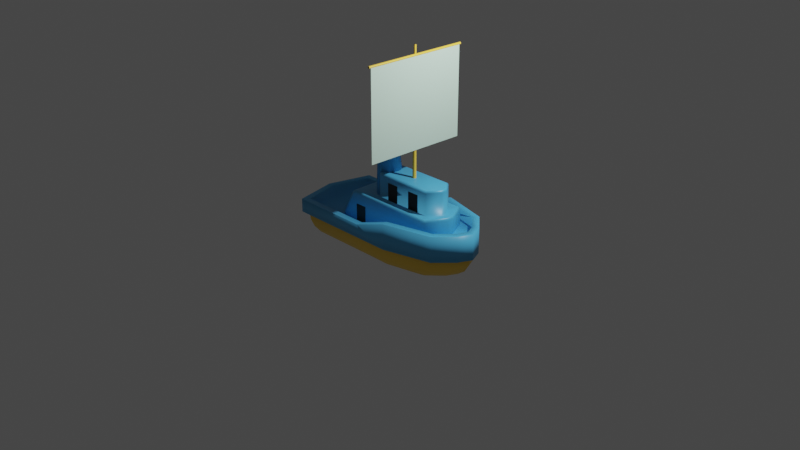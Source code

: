 # Source: boat.blend  (saved by Blender 2.83.19; exported with 4.5.12 LTS)
import bpy
from mathutils import Matrix  # noqa: F401  (used for matrix-valued properties, if any)

bpy.ops.wm.read_factory_settings(use_empty=True)
scene = bpy.context.scene
scene.name = 'Scene'

# ---- collections
col_collection = bpy.data.collections.new('Collection'); scene.collection.children.link(col_collection)

# ---- materials (node trees are filled in below, after node groups)
mat_mat1 = bpy.data.materials.new('Mat1')
mat_mat1.alpha_threshold = 0.0
mat_mat1.use_transparent_shadow = False
mat_mat1.line_color = (0.0, 0.0, 0.0, 1.0)
mat_mat2 = bpy.data.materials.new('Mat2')
mat_mat2.use_transparent_shadow = False
mat_material = bpy.data.materials.new('Material')
mat_material.use_transparent_shadow = False
mat_voile = bpy.data.materials.new('Voile')
mat_voile.use_transparent_shadow = False

# ---- material node trees
mat_mat1.use_nodes = True; mat_mat1.node_tree.nodes.clear()
_N = mat_mat1.node_tree.nodes; _L = mat_mat1.node_tree.links
n0 = _N.new('ShaderNodeOutputMaterial'); n0.name = 'Material Output'; n0.location = (300, 300)
n1 = _N.new('ShaderNodeBsdfPrincipled'); n1.name = 'Principled BSDF'; n1.location = (10, 300)
n1.distribution = 'GGX'
n1.subsurface_method = 'BURLEY'
n1.inputs[0].default_value = (0.08625, 0.4563, 0.8, 1.0)
n1.inputs[2].default_value = 0.4
n1.inputs[3].default_value = 1.45
n1.inputs[27].default_value = (0.0, 0.0, 0.0, 1.0)
n1.inputs[28].default_value = 1.0
_L.new(n1.outputs[0], n0.inputs[0])
n0.is_active_output = True
mat_mat2.use_nodes = True; mat_mat2.node_tree.nodes.clear()
_N = mat_mat2.node_tree.nodes; _L = mat_mat2.node_tree.links
n0 = _N.new('ShaderNodeBsdfPrincipled'); n0.name = 'Principled BSDF'; n0.location = (10, 300)
n0.distribution = 'GGX'
n0.subsurface_method = 'BURLEY'
n0.inputs[0].default_value = (1.0, 0.6683, 0.07916, 1.0)
n0.inputs[3].default_value = 1.45
n0.inputs[27].default_value = (0.0, 0.0, 0.0, 1.0)
n0.inputs[28].default_value = 1.0
n1 = _N.new('ShaderNodeOutputMaterial'); n1.name = 'Material Output'; n1.location = (300, 300)
_L.new(n0.outputs[0], n1.inputs[0])
n1.is_active_output = True
mat_material.use_nodes = True; mat_material.node_tree.nodes.clear()
_N = mat_material.node_tree.nodes; _L = mat_material.node_tree.links
n0 = _N.new('ShaderNodeBsdfPrincipled'); n0.name = 'Principled BSDF'; n0.location = (10, 300)
n0.distribution = 'GGX'
n0.subsurface_method = 'BURLEY'
n0.inputs[0].default_value = (0.0, 0.0, 0.0, 1.0)
n0.inputs[3].default_value = 1.45
n0.inputs[27].default_value = (0.0, 0.0, 0.0, 1.0)
n0.inputs[28].default_value = 1.0
n1 = _N.new('ShaderNodeOutputMaterial'); n1.name = 'Material Output'; n1.location = (300, 300)
_L.new(n0.outputs[0], n1.inputs[0])
n1.is_active_output = True
mat_voile.use_nodes = True; mat_voile.node_tree.nodes.clear()
_N = mat_voile.node_tree.nodes; _L = mat_voile.node_tree.links
n0 = _N.new('ShaderNodeBsdfPrincipled'); n0.name = 'Principled BSDF'; n0.location = (10, 300)
n0.distribution = 'GGX'
n0.subsurface_method = 'BURLEY'
n0.inputs[0].default_value = (0.5909, 0.8, 0.6839, 1.0)
n0.inputs[3].default_value = 1.45
n0.inputs[27].default_value = (0.0, 0.0, 0.0, 1.0)
n0.inputs[28].default_value = 1.0
n1 = _N.new('ShaderNodeOutputMaterial'); n1.name = 'Material Output'; n1.location = (300, 300)
_L.new(n0.outputs[0], n1.inputs[0])
n1.is_active_output = True

# ---- world
world_world = bpy.data.worlds.new('World'); scene.world = world_world
world_world.use_nodes = True; world_world.node_tree.nodes.clear()
_N = world_world.node_tree.nodes; _L = world_world.node_tree.links
n0 = _N.new('ShaderNodeOutputWorld'); n0.name = 'World Output'; n0.location = (300, 300)
n1 = _N.new('ShaderNodeBackground'); n1.name = 'Background'; n1.location = (10, 300)
n1.inputs[0].default_value = (0.05088, 0.05088, 0.05088, 1.0)
_L.new(n1.outputs[0], n0.inputs[0])
n0.is_active_output = True
world_world.color = (0.05088, 0.05088, 0.05088)
world_world.use_sun_shadow = False
world_world.sun_shadow_jitter_overblur = 0.0

# ---- cameras
cam_camera = bpy.data.cameras.new('Camera')
cam_camera.clip_end = 100.0
cam_camera.ortho_scale = 7.314

# ---- lights
light_light = bpy.data.lights.new('Light', 'POINT')
light_light.transmission_factor = 0.0
light_light.energy = 1000.0
light_light.shadow_soft_size = 0.1
light_light.shadow_maximum_resolution = 0.006
light_light.use_absolute_resolution = True

# ---- meshes
me_cube = bpy.data.meshes.new('Cube')
me_cube.from_pydata([(-0.2892, 0.0, -0.3483), (2.046, 0.0, 0.2076), (1.236, 0.0, -0.3483), (2.015, 0.0, 0.03203), (1.909, 0.0, -0.1289), (1.726, 0.0, -0.2539), (1.492, 0.0, -0.3273), (-1.468, 0.5049, -0.3483), (-1.944, 0.8785, 0.2076), (-1.619, 0.6229, -0.3273), (-1.756, 0.731, -0.2539), (-1.863, 0.8151, -0.1289), (-1.926, 0.8644, 0.03203), (-1.468, -0.5049, -0.3483), (-1.944, -0.8785, 0.2076), (-1.619, -0.6229, -0.3273), (-1.756, -0.731, -0.2539), (-1.863, -0.8151, -0.1289), (-1.926, -0.8644, 0.03203), (0.9002, 0.3996, -0.3483), (1.573, 0.6256, 0.2076), (1.113, 0.471, -0.3273), (1.308, 0.5364, -0.2539), (1.459, 0.5873, -0.1289), (1.548, 0.6171, 0.03203), (0.9002, -0.3996, -0.3483), (1.573, -0.6256, 0.2076), (1.113, -0.471, -0.3273), (1.308, -0.5364, -0.2539), (1.459, -0.5873, -0.1289), (1.548, -0.6171, 0.03203), (0.2121, 0.5364, -0.3483), (0.5343, 0.8812, 0.2076), (0.3139, 0.6453, -0.3273), (0.4072, 0.7451, -0.2539), (0.4797, 0.8227, -0.1289), (0.5222, 0.8682, 0.03203), (0.5343, -0.8812, 0.2076), (0.2121, -0.5364, -0.3483), (0.5222, -0.8682, 0.03203), (0.4797, -0.8227, -0.1289), (0.4072, -0.7451, -0.2539), (0.3139, -0.6453, -0.3273), (1.143, -0.1822, -0.3483), (1.914, -0.2804, 0.2076), (1.386, -0.2132, -0.3273), (1.61, -0.2416, -0.2539), (1.783, -0.2637, -0.1289), (1.885, -0.2767, 0.03203), (1.914, 0.2804, 0.2076), (1.143, 0.1822, -0.3483), (1.885, 0.2767, 0.03203), (1.783, 0.2637, -0.1289), (1.61, 0.2416, -0.2539), (1.386, 0.2132, -0.3273), (-2.178, 0.0, 0.2076), (-1.603, 0.0, -0.3483), (-2.157, 0.0, 0.03203), (-2.081, 1.863e-09, -0.1289), (-1.951, 1.863e-09, -0.2539), (-1.785, 0.0, -0.3273), (-0.2222, 0.8804, 0.2076), (-0.2477, 0.5135, -0.3483), (-0.222, 0.8665, 0.03203), (-0.2247, 0.8181, -0.1289), (-0.2305, 0.7356, -0.2539), (-0.2385, 0.6294, -0.3273), (-0.2222, -0.8804, 0.2076), (-0.2477, -0.5135, -0.3483), (-0.222, -0.8665, 0.03203), (-0.2247, -0.8181, -0.1289), (-0.2305, -0.7356, -0.2539), (-0.2385, -0.6294, -0.3273), (-0.2551, -0.986, 0.5057), (-2.061, -0.9839, 0.5084), (-2.307, -3.832e-10, 0.5084), (-2.061, 0.9839, 0.5084), (1.99, 0.314, 0.7767), (2.129, -3.832e-10, 0.7767), (1.99, -0.314, 0.7767), (1.632, -0.7007, 0.7767), (0.5416, 0.9869, 0.7767), (1.632, 0.7007, 0.7767), (0.5416, -0.9869, 0.7767), (-0.2551, 0.986, 0.5057), (-2.061, -0.9839, 0.2076), (-2.307, -3.832e-10, 0.2076), (-2.061, 0.9839, 0.2076), (-0.2527, 0.986, 0.2076), (1.632, 0.7007, 0.2076), (1.99, 0.314, 0.2076), (1.632, -0.7007, 0.2076), (0.5416, -0.9869, 0.2076), (0.5416, 0.9869, 0.2076), (-0.2527, -0.986, 0.2076), (1.99, -0.314, 0.2076), (2.129, -3.832e-10, 0.2076), (-0.2552, -0.8416, 0.5065), (-1.948, -0.8396, 0.5082), (-2.158, -3.832e-10, 0.5082), (-1.948, 0.8396, 0.5082), (1.868, 0.2336, 0.7767), (1.971, -3.832e-10, 0.7767), (1.868, -0.2336, 0.7767), (1.555, -0.5717, 0.7767), (0.5228, 0.8425, 0.7775), (1.555, 0.5717, 0.7767), (0.5228, -0.8425, 0.7775), (-0.2552, 0.8416, 0.5065), (-0.2551, -0.986, 0.5057), (-2.061, -0.9839, 0.5084), (-2.307, -3.832e-10, 0.5084), (-2.061, 0.9839, 0.5084), (1.99, 0.314, 0.7767), (2.129, -3.832e-10, 0.7767), (1.99, -0.314, 0.7767), (1.632, -0.7007, 0.7767), (0.5416, 0.9869, 0.7767), (1.632, 0.7007, 0.7767), (0.5416, -0.9869, 0.7767), (-0.2551, 0.986, 0.5057), (1.656, -1.517e-10, 0.5487), (1.579, -0.5717, 0.5487), (0.5656, -1.517e-10, 0.5487), (0.5468, -0.8425, 0.5496), (2.014, -1.517e-10, 0.5487), (1.892, -0.2336, 0.5487), (1.579, 0.5717, 0.5487), (0.5468, 0.8425, 0.5496), (1.892, 0.2336, 0.5487), (-0.3057, -1.517e-10, 0.2778), (-2.134, -1.517e-10, 0.2802), (-0.2312, 0.8416, 0.2786), (-0.2312, -0.8416, 0.2786), (1.995, -1.517e-10, 0.5487), (-1.924, -0.8396, 0.2803), (-1.924, 0.8396, 0.2803)], [], [(19, 50, 0), (7, 62, 0, 56), (50, 2, 0), (0, 2, 43), (31, 19, 0), (0, 43, 25), (0, 25, 38), (62, 31, 0), (67, 37, 92, 94), (44, 1, 96, 95), (49, 20, 89, 90), (20, 32, 93, 89), (32, 61, 88, 93), (37, 26, 91, 92), (14, 67, 94, 85), (1, 49, 90, 96), (56, 0, 68, 13), (55, 14, 85, 86), (26, 44, 95, 91), (0, 38, 68), (8, 55, 86, 87), (56, 13, 15, 60), (60, 15, 16, 59), (59, 16, 17, 58), (58, 17, 18, 57), (57, 18, 14, 55), (62, 7, 9, 66), (66, 9, 10, 65), (65, 10, 11, 64), (64, 11, 12, 63), (63, 12, 8, 61), (50, 19, 21, 54), (54, 21, 22, 53), (53, 22, 23, 52), (52, 23, 24, 51), (51, 24, 20, 49), (38, 25, 27, 42), (42, 27, 28, 41), (41, 28, 29, 40), (40, 29, 30, 39), (39, 30, 26, 37), (19, 31, 33, 21), (21, 33, 34, 22), (22, 34, 35, 23), (23, 35, 36, 24), (24, 36, 32, 20), (68, 38, 42, 72), (72, 42, 41, 71), (71, 41, 40, 70), (70, 40, 39, 69), (69, 39, 37, 67), (25, 43, 45, 27), (27, 45, 46, 28), (28, 46, 47, 29), (29, 47, 48, 30), (30, 48, 44, 26), (2, 50, 54, 6), (6, 54, 53, 5), (5, 53, 52, 4), (4, 52, 51, 3), (3, 51, 49, 1), (7, 56, 60, 9), (9, 60, 59, 10), (10, 59, 58, 11), (11, 58, 57, 12), (12, 57, 55, 8), (43, 2, 6, 45), (45, 6, 5, 46), (46, 5, 4, 47), (47, 4, 3, 48), (48, 3, 1, 44), (31, 62, 66, 33), (33, 66, 65, 34), (34, 65, 64, 35), (35, 64, 63, 36), (36, 63, 61, 32), (13, 68, 72, 15), (15, 72, 71, 16), (16, 71, 70, 17), (17, 70, 69, 18), (18, 69, 67, 14), (61, 8, 87, 88), (80, 79, 115, 116), (83, 80, 116, 119), (95, 79, 80, 91), (79, 78, 114, 115), (77, 82, 118, 113), (90, 77, 78, 96), (93, 81, 82, 89), (88, 84, 81, 93), (89, 82, 77, 90), (78, 77, 113, 114), (84, 76, 112, 120), (92, 83, 73, 94), (76, 75, 111, 112), (91, 80, 83, 92), (87, 76, 84, 88), (94, 73, 74, 85), (73, 83, 119, 109), (75, 74, 110, 111), (86, 75, 76, 87), (85, 74, 75, 86), (82, 81, 117, 118), (96, 78, 79, 95), (107, 104, 122, 124), (99, 98, 135, 131), (100, 99, 131, 136), (103, 102, 134, 126), (106, 105, 128, 127), (101, 106, 127, 129), (98, 97, 133, 135), (108, 100, 136, 132), (104, 103, 126, 122), (105, 108, 132, 128), (74, 73, 109, 110), (81, 84, 120, 117), (97, 98, 110, 109), (99, 100, 112, 111), (101, 102, 114, 113), (103, 104, 116, 115), (105, 106, 118, 117), (104, 107, 119, 116), (108, 105, 117, 120), (106, 101, 113, 118), (98, 99, 111, 110), (107, 97, 109, 119), (100, 108, 120, 112), (102, 103, 115, 114), (130, 131, 135, 133), (125, 121, 122, 126), (121, 123, 124, 122), (134, 125, 126), (134, 129, 125), (127, 128, 123, 121), (129, 127, 121, 125), (132, 136, 131, 130), (128, 132, 130, 123), (123, 130, 133, 124), (102, 101, 129, 134), (97, 107, 124, 133)])
me_cube.polygons.foreach_set('use_smooth', [True] * 140)
me_cube.polygons.foreach_set('material_index', [1, 1, 1, 1, 1, 1, 1, 1, 0, 0, 0, 0, 0, 0, 0, 0, 1, 0, 0, 1, 0, 1, 1, 1, 1, 1, 1, 1, 1, 1, 1, 1, 1, 1, 1, 1, 1, 1, 1, 1, 1, 1, 1, 1, 1, 1, 1, 1, 1, 1, 1, 1, 1, 1, 1, 1, 1, 1, 1, 1, 1, 1, 1, 1, 1, 1, 1, 1, 1, 1, 1, 1, 1, 1, 1, 1, 1, 1, 1, 1, 1, 0, 0, 0, 0, 0, 0, 0, 0, 0, 0, 0, 0, 0, 0, 0, 0, 0, 0, 0, 0, 0, 0, 0, 0, 0, 0, 0, 0, 0, 0, 0, 0, 0, 0, 0, 0, 0, 0, 0, 0, 0, 0, 0, 0, 0, 0, 0, 0, 0, 0, 0, 0, 0, 0, 0, 0, 0, 0, 0])
_uv = me_cube.uv_layers.new(name='UVMap')
_uv.uv.foreach_set('vector', [0.299, 0.5452, 0.3293, 0.5438, 0.299, 0.625, 0.1443, 0.5532, 0.1856, 0.5521, 0.1856, 0.625, 0.1435, 0.625, 0.3456, 0.5438, 0.3648, 0.625, 0.3456, 0.625, 0.3456, 0.625, 0.3648, 0.7067, 0.3456, 0.7062, 0.212, 0.5489, 0.2676, 0.5452, 0.212, 0.625, 0.3456, 0.625, 0.3456, 0.7062, 0.3159, 0.7048, 0.299, 0.625, 0.299, 0.7048, 0.2461, 0.7011, 0.1856, 0.5521, 0.2017, 0.5489, 0.1856, 0.625, 0.5377, 0.9394, 0.4985, 0.913, 0.4985, 0.913, 0.5377, 0.9394, 0.4985, 0.7794, 0.4985, 0.75, 0.4985, 0.75, 0.4985, 0.7794, 0.4985, 0.4706, 0.4985, 0.424, 0.4985, 0.424, 0.4985, 0.4706, 0.4985, 0.424, 0.4985, 0.337, 0.4985, 0.337, 0.4985, 0.424, 0.4985, 0.337, 0.5377, 0.3106, 0.5377, 0.3106, 0.4985, 0.337, 0.4985, 0.913, 0.4985, 0.826, 0.4985, 0.826, 0.4985, 0.913, 0.5372, 1.0, 0.5377, 0.9394, 0.5377, 0.9394, 0.5372, 1.0, 0.4985, 0.5, 0.4985, 0.4706, 0.4985, 0.4706, 0.4985, 0.5, 0.1435, 0.625, 0.1856, 0.625, 0.1856, 0.6979, 0.1443, 0.6968, 0.5372, 0.125, 0.5372, 0.0, 0.5372, 0.0, 0.5372, 0.125, 0.4985, 0.826, 0.4985, 0.7794, 0.4985, 0.7794, 0.4985, 0.826, 0.212, 0.625, 0.212, 0.7011, 0.1966, 0.6979, 0.5372, 0.25, 0.5372, 0.125, 0.5372, 0.125, 0.5372, 0.25, 0.1435, 0.625, 0.1443, 0.6968, 0.1383, 0.7136, 0.1376, 0.625, 0.1376, 0.625, 0.1383, 0.7136, 0.1327, 0.729, 0.1323, 0.625, 0.1323, 0.625, 0.1327, 0.729, 0.125, 0.7444, 0.125, 0.6285, 0.439, 0.1215, 0.439, 0.005562, 0.486, 0.001236, 0.486, 0.1242, 0.486, 0.1242, 0.486, 0.001236, 0.5372, 0.0, 0.5372, 0.125, 0.1856, 0.5521, 0.1443, 0.5532, 0.1383, 0.5364, 0.1856, 0.5356, 0.1856, 0.5356, 0.1383, 0.5364, 0.1327, 0.521, 0.1856, 0.5206, 0.1856, 0.5206, 0.1327, 0.521, 0.1278, 0.5, 0.1854, 0.5, 0.4392, 0.3104, 0.439, 0.2528, 0.486, 0.2506, 0.4863, 0.3106, 0.4863, 0.3106, 0.486, 0.2506, 0.5372, 0.25, 0.5377, 0.3106, 0.3293, 0.5438, 0.299, 0.5452, 0.299, 0.5309, 0.3345, 0.5299, 0.3345, 0.5299, 0.299, 0.5309, 0.299, 0.5178, 0.3392, 0.5173, 0.3392, 0.5173, 0.299, 0.5178, 0.299, 0.5, 0.3379, 0.5, 0.4238, 0.4629, 0.4238, 0.419, 0.4595, 0.4229, 0.4595, 0.4689, 0.4595, 0.4689, 0.4595, 0.4229, 0.4985, 0.424, 0.4985, 0.4706, 0.2461, 0.7011, 0.299, 0.7048, 0.299, 0.7191, 0.2353, 0.7165, 0.2353, 0.7165, 0.299, 0.7191, 0.299, 0.7322, 0.2255, 0.7307, 0.2255, 0.7307, 0.299, 0.7322, 0.2908, 0.75, 0.212, 0.75, 0.4238, 0.9162, 0.4238, 0.8342, 0.4595, 0.8278, 0.4595, 0.9137, 0.4595, 0.9137, 0.4595, 0.8278, 0.4985, 0.826, 0.4985, 0.913, 0.2676, 0.5452, 0.212, 0.5489, 0.212, 0.5335, 0.2775, 0.5309, 0.2775, 0.5309, 0.212, 0.5335, 0.212, 0.5193, 0.2866, 0.5178, 0.2866, 0.5178, 0.212, 0.5193, 0.212, 0.5, 0.2908, 0.5, 0.4238, 0.4158, 0.4238, 0.3338, 0.4595, 0.3363, 0.4595, 0.4222, 0.4595, 0.4222, 0.4595, 0.3363, 0.4985, 0.337, 0.4985, 0.424, 0.1966, 0.6979, 0.212, 0.7011, 0.212, 0.7165, 0.1931, 0.7144, 0.1931, 0.7144, 0.212, 0.7165, 0.212, 0.7307, 0.1899, 0.7294, 0.1899, 0.7294, 0.212, 0.7307, 0.2101, 0.75, 0.1856, 0.75, 0.4394, 0.9396, 0.4253, 0.9149, 0.46, 0.9134, 0.4864, 0.9394, 0.4864, 0.9394, 0.46, 0.9134, 0.4985, 0.913, 0.5377, 0.9394, 0.3159, 0.7048, 0.3456, 0.7062, 0.3456, 0.7201, 0.3106, 0.7191, 0.3106, 0.7191, 0.3456, 0.7201, 0.3456, 0.7327, 0.3057, 0.7322, 0.3057, 0.7322, 0.3456, 0.7327, 0.3379, 0.75, 0.299, 0.75, 0.4238, 0.831, 0.4238, 0.7871, 0.4595, 0.7811, 0.4595, 0.8271, 0.4595, 0.8271, 0.4595, 0.7811, 0.4985, 0.7794, 0.4985, 0.826, 0.3648, 0.625, 0.3456, 0.5438, 0.3456, 0.5299, 0.368, 0.625, 0.368, 0.625, 0.3456, 0.5299, 0.3456, 0.5173, 0.371, 0.625, 0.371, 0.625, 0.3456, 0.5173, 0.3456, 0.5, 0.3695, 0.6014, 0.4238, 0.4945, 0.4238, 0.4668, 0.4595, 0.4698, 0.4595, 0.4988, 0.4595, 0.4988, 0.4595, 0.4698, 0.4985, 0.4706, 0.4985, 0.5, 0.1443, 0.5532, 0.1435, 0.625, 0.1376, 0.625, 0.1383, 0.5364, 0.1383, 0.5364, 0.1376, 0.625, 0.1323, 0.625, 0.1327, 0.521, 0.1327, 0.521, 0.1323, 0.625, 0.125, 0.6215, 0.125, 0.5056, 0.439, 0.2444, 0.439, 0.1285, 0.486, 0.1258, 0.486, 0.2488, 0.486, 0.2488, 0.486, 0.1258, 0.5372, 0.125, 0.5372, 0.25, 0.3456, 0.7062, 0.3648, 0.7067, 0.368, 0.7203, 0.3456, 0.7201, 0.3456, 0.7201, 0.368, 0.7203, 0.371, 0.7329, 0.3456, 0.7327, 0.3456, 0.7327, 0.371, 0.7329, 0.3695, 0.75, 0.3456, 0.75, 0.4238, 0.7832, 0.4238, 0.7555, 0.4595, 0.7512, 0.4595, 0.7802, 0.4595, 0.7802, 0.4595, 0.7512, 0.4985, 0.75, 0.4985, 0.7794, 0.2017, 0.5489, 0.1856, 0.5521, 0.1856, 0.5356, 0.205, 0.5335, 0.205, 0.5335, 0.1856, 0.5356, 0.1856, 0.5206, 0.2079, 0.5193, 0.2079, 0.5193, 0.1856, 0.5206, 0.1856, 0.5, 0.2101, 0.5, 0.4253, 0.3351, 0.4394, 0.3104, 0.4864, 0.3106, 0.46, 0.3366, 0.46, 0.3366, 0.4864, 0.3106, 0.5377, 0.3106, 0.4985, 0.337, 0.1443, 0.6968, 0.1856, 0.6979, 0.1856, 0.7144, 0.1383, 0.7136, 0.1383, 0.7136, 0.1856, 0.7144, 0.1856, 0.7294, 0.1327, 0.729, 0.1327, 0.729, 0.1856, 0.7294, 0.1854, 0.75, 0.1278, 0.75, 0.439, 0.9972, 0.4392, 0.9396, 0.4863, 0.9394, 0.486, 0.9994, 0.486, 0.9994, 0.4863, 0.9394, 0.5377, 0.9394, 0.5372, 1.0, 0.5377, 0.3106, 0.5372, 0.25, 0.5372, 0.25, 0.5377, 0.3106, 0.625, 0.826, 0.625, 0.7794, 0.625, 0.7794, 0.625, 0.826, 0.625, 0.913, 0.625, 0.826, 0.625, 0.826, 0.625, 0.913, 0.4985, 0.7794, 0.625, 0.7794, 0.625, 0.826, 0.4985, 0.826, 0.625, 0.7794, 0.625, 0.75, 0.625, 0.75, 0.625, 0.7794, 0.625, 0.4706, 0.625, 0.424, 0.625, 0.424, 0.625, 0.4706, 0.4985, 0.4706, 0.625, 0.4706, 0.625, 0.5, 0.4985, 0.5, 0.4985, 0.337, 0.625, 0.337, 0.625, 0.424, 0.4985, 0.424, 0.5377, 0.3106, 0.625, 0.3106, 0.625, 0.337, 0.4985, 0.337, 0.4985, 0.424, 0.625, 0.424, 0.625, 0.4706, 0.4985, 0.4706, 0.625, 0.5, 0.625, 0.4706, 0.625, 0.4706, 0.625, 0.5, 0.625, 0.3106, 0.625, 0.25, 0.625, 0.25, 0.625, 0.3106, 0.4985, 0.913, 0.625, 0.913, 0.625, 0.9394, 0.5377, 0.9394, 0.625, 0.25, 0.625, 0.125, 0.625, 0.125, 0.625, 0.25, 0.4985, 0.826, 0.625, 0.826, 0.625, 0.913, 0.4985, 0.913, 0.5372, 0.25, 0.625, 0.25, 0.625, 0.3106, 0.5377, 0.3106, 0.5377, 0.9394, 0.625, 0.9394, 0.625, 1.0, 0.5372, 1.0, 0.625, 0.9394, 0.625, 0.913, 0.625, 0.913, 0.625, 0.9394, 0.625, 0.125, 0.625, 0.0, 0.625, 0.0, 0.625, 0.125, 0.5372, 0.125, 0.625, 0.125, 0.625, 0.25, 0.5372, 0.25, 0.5372, 0.0, 0.625, 0.0, 0.625, 0.125, 0.5372, 0.125, 0.625, 0.424, 0.625, 0.337, 0.625, 0.337, 0.625, 0.424, 0.4985, 0.75, 0.625, 0.75, 0.625, 0.7794, 0.4985, 0.7794, 0.7885, 0.7317, 0.7071, 0.7248, 0.7071, 0.7248, 0.7885, 0.7317, 0.8704, 0.625, 0.8702, 0.7317, 0.8702, 0.7317, 0.8704, 0.625, 0.8702, 0.5183, 0.8704, 0.625, 0.8704, 0.625, 0.8702, 0.5183, 0.6803, 0.718, 0.6585, 0.625, 0.6585, 0.625, 0.6803, 0.718, 0.711, 0.5347, 0.7885, 0.5183, 0.7885, 0.5183, 0.711, 0.5347, 0.6703, 0.5533, 0.711, 0.5347, 0.711, 0.5347, 0.6703, 0.5533, 0.8702, 0.7317, 0.8141, 0.7317, 0.8141, 0.7317, 0.8702, 0.7317, 0.814, 0.5183, 0.8702, 0.5183, 0.8702, 0.5183, 0.814, 0.5183, 0.7071, 0.7248, 0.6803, 0.718, 0.6803, 0.718, 0.7071, 0.7248, 0.7885, 0.5183, 0.814, 0.5183, 0.814, 0.5183, 0.7885, 0.5183, 0.625, 1.0, 0.625, 0.9394, 0.625, 0.9394, 0.625, 1.0, 0.625, 0.337, 0.625, 0.3106, 0.625, 0.3106, 0.625, 0.337, 0.8141, 0.7317, 0.8702, 0.7317, 0.875, 0.75, 0.8144, 0.75, 0.8704, 0.625, 0.8702, 0.5183, 0.875, 0.5, 0.875, 0.625, 0.6703, 0.5533, 0.6585, 0.6423, 0.625, 0.5, 0.6544, 0.5, 0.6803, 0.718, 0.7071, 0.7248, 0.701, 0.75, 0.6544, 0.75, 0.7885, 0.5183, 0.711, 0.5347, 0.701, 0.5, 0.788, 0.5, 0.7071, 0.7248, 0.7885, 0.7317, 0.788, 0.75, 0.701, 0.75, 0.814, 0.5183, 0.7885, 0.5183, 0.788, 0.5, 0.8144, 0.5, 0.711, 0.5347, 0.6703, 0.5533, 0.6544, 0.5, 0.701, 0.5, 0.8702, 0.7317, 0.8704, 0.625, 0.875, 0.625, 0.875, 0.75, 0.7885, 0.7317, 0.8141, 0.7317, 0.8144, 0.75, 0.788, 0.75, 0.8702, 0.5183, 0.814, 0.5183, 0.8144, 0.5, 0.875, 0.5, 0.6585, 0.625, 0.6803, 0.718, 0.6544, 0.75, 0.625, 0.625, 0.8144, 0.625, 0.8704, 0.625, 0.8702, 0.7317, 0.8141, 0.7317, 0.6544, 0.625, 0.701, 0.625, 0.7071, 0.7248, 0.6803, 0.718, 0.701, 0.625, 0.788, 0.625, 0.7885, 0.7317, 0.7071, 0.7248, 0.6585, 0.625, 0.6544, 0.625, 0.6803, 0.718, 0.6585, 0.6423, 0.6703, 0.5533, 0.6544, 0.625, 0.711, 0.5347, 0.7885, 0.5183, 0.788, 0.625, 0.701, 0.625, 0.6703, 0.5533, 0.711, 0.5347, 0.701, 0.625, 0.6544, 0.625, 0.814, 0.5183, 0.8702, 0.5183, 0.8704, 0.625, 0.8144, 0.625, 0.7885, 0.5183, 0.814, 0.5183, 0.8144, 0.625, 0.788, 0.625, 0.788, 0.625, 0.8144, 0.625, 0.8141, 0.7317, 0.7885, 0.7317, 0.6585, 0.6423, 0.6703, 0.5533, 0.6703, 0.5533, 0.6585, 0.6423, 0.8141, 0.7317, 0.7885, 0.7317, 0.7885, 0.7317, 0.8141, 0.7317])
me_cube.materials.append(mat_mat1)
me_cube.materials.append(mat_mat2)
me_cube.use_remesh_preserve_volume = False
me_cube.use_remesh_preserve_attributes = False
me_cube.use_mirror_vertex_groups = False
me_cube.update()
me_cube_001 = bpy.data.meshes.new('Cube.001')
me_cube_001.from_pydata([(2.485, -1.0, 0.08062), (2.149, -0.6461, 2.081), (2.485, 1.0, 0.08062), (2.149, 0.6461, 2.081), (2.925, 0.1426, 0.08062), (2.925, -0.1426, 0.08062), (2.549, 0.1416, 2.081), (2.549, -0.1416, 2.081), (-0.5071, 0.407, 4.242), (-0.6755, 0.4405, 4.233), (-0.5212, 0.6015, 1.88), (-0.6854, 0.4302, 4.385), (-0.2913, 0.5557, 1.891), (-0.521, 0.3974, 4.393), (-0.09644, 0.4253, 1.901), (-0.3816, 0.3042, 4.4), (0.03378, 0.2302, 1.908), (-0.2885, 0.1646, 4.405), (0.07951, -7.667e-08, 1.91), (-0.2558, -6.614e-08, 4.406), (0.03378, -0.2302, 1.908), (-0.2885, -0.1646, 4.405), (-0.09644, -0.4253, 1.901), (-0.3816, -0.3042, 4.4), (-0.2913, -0.5557, 1.891), (-0.521, -0.3974, 4.393), (-0.5212, -0.6015, 1.88), (-0.6854, -0.4302, 4.385), (-0.7511, -0.5557, 1.868), (-0.8498, -0.3974, 4.377), (-0.946, -0.4253, 1.859), (-0.9892, -0.3042, 4.37), (-1.076, -0.2302, 1.852), (-1.082, -0.1646, 4.365), (-1.122, -3.516e-08, 1.85), (-1.115, -3.646e-08, 4.364), (-1.076, 0.2302, 1.852), (-1.082, 0.1646, 4.365), (-0.946, 0.4253, 1.859), (-0.9892, 0.3042, 4.37), (-0.7511, 0.5557, 1.868), (-0.8498, 0.3974, 4.377), (-0.3644, 0.3115, 4.249), (-0.269, 0.1686, 4.254), (-0.2355, -6.678e-08, 4.255), (-0.269, -0.1686, 4.254), (-0.3644, -0.3115, 4.249), (-0.5071, -0.407, 4.242), (-0.6755, -0.4405, 4.233), (-0.8439, -0.407, 4.225), (-0.9866, -0.3115, 4.218), (-1.082, -0.1686, 4.213), (-1.115, -3.638e-08, 4.211), (-1.082, 0.1686, 4.213), (-0.9866, 0.3115, 4.218), (-0.8439, 0.407, 4.225), (-0.675, 0.484, 4.226), (-0.49, 0.4472, 4.235), (-0.3331, 0.3423, 4.243), (-0.8666, 0.4367, 4.383), (-0.86, 0.4472, 4.217), (-1.02, 0.3342, 4.376), (-1.017, 0.3423, 4.209), (-0.5052, 0.4367, 4.401), (-0.6859, 0.4727, 4.392), (-0.2283, 0.1852, 4.248), (-1.122, 0.1809, 4.371), (-1.122, 0.1852, 4.204), (-0.3521, 0.3342, 4.409), (-0.1915, -6.771e-08, 4.25), (-1.158, -3.439e-08, 4.369), (-1.158, -3.43e-08, 4.202), (-0.2498, 0.1809, 4.414), (-0.2283, -0.1852, 4.248), (-1.122, -0.1809, 4.371), (-1.122, -0.1852, 4.204), (-0.2138, -6.701e-08, 4.416), (-0.3331, -0.3423, 4.243), (-1.02, -0.3342, 4.376), (-1.017, -0.3423, 4.209), (-0.2498, -0.1809, 4.414), (-0.49, -0.4472, 4.235), (-0.8666, -0.4367, 4.383), (-0.86, -0.4472, 4.217), (-0.3521, -0.3342, 4.409), (-0.675, -0.484, 4.226), (-0.6859, -0.4727, 4.392), (-0.5052, -0.4367, 4.401), (2.426, 0.9377, 2.081), (2.485, 1.0, 1.964), (2.457, 0.9697, 2.067), (2.479, 0.9929, 2.024), (2.485, -1.0, 1.964), (2.426, -0.9377, 2.081), (2.479, -0.9929, 2.024), (2.457, -0.9697, 2.067), (2.831, -0.1423, 2.081), (2.925, -0.1425, 1.964), (2.879, -0.1424, 2.067), (2.914, -0.1425, 2.024), (2.925, 0.1425, 1.964), (2.831, 0.1423, 2.081), (2.914, 0.1425, 2.024), (2.879, 0.1424, 2.067), (-2.648, -1.0, 0.08062), (-2.822, -0.8704, 0.08062), (-2.737, -0.9852, 0.08062), (-2.802, -0.937, 0.08062), (-0.5707, -0.516, 2.081), (-0.4086, -0.6461, 2.081), (-0.5522, -0.5828, 2.081), (-0.4919, -0.6313, 2.081), (-2.822, 0.8704, 0.08062), (-2.648, 1.0, 0.08062), (-2.802, 0.937, 0.08062), (-2.737, 0.9852, 0.08062), (-0.4086, 0.6461, 2.081), (-0.5707, 0.516, 2.081), (-0.4919, 0.6313, 2.081), (-0.5522, 0.5828, 2.081), (-1.871, -0.8704, 1.964), (-1.695, -1.0, 1.964), (-1.851, -0.937, 1.964), (-1.785, -0.9852, 1.964), (-1.433, -0.9449, 2.081), (-1.62, -0.8151, 2.081), (-1.529, -0.9302, 2.081), (-1.599, -0.8819, 2.081), (-1.818, -0.8639, 2.024), (-1.639, -0.9937, 2.024), (-1.798, -0.9306, 2.024), (-1.731, -0.9789, 2.024), (-1.725, -0.8434, 2.067), (-1.538, -0.9732, 2.067), (-1.704, -0.9101, 2.067), (-1.634, -0.9584, 2.067), (-1.62, 0.8151, 2.081), (-1.433, 0.9449, 2.081), (-1.599, 0.8819, 2.081), (-1.529, 0.9302, 2.081), (-1.695, 1.0, 1.964), (-1.871, 0.8704, 1.964), (-1.785, 0.9852, 1.964), (-1.851, 0.937, 1.964), (-1.538, 0.9732, 2.067), (-1.725, 0.8434, 2.067), (-1.634, 0.9584, 2.067), (-1.704, 0.9101, 2.067), (-1.639, 0.9937, 2.024), (-1.818, 0.8639, 2.024), (-1.731, 0.9789, 2.024), (-1.798, 0.9306, 2.024), (2.096, 0.5346, 3.138), (2.149, 0.6461, 3.027), (2.123, 0.5919, 3.125), (2.143, 0.6334, 3.084), (2.096, -0.5346, 3.138), (2.149, -0.6461, 3.027), (2.123, -0.5919, 3.125), (2.143, -0.6334, 3.084), (2.438, -0.1022, 3.138), (2.55, -0.1411, 3.027), (2.496, -0.1221, 3.125), (2.537, -0.1366, 3.084), (2.438, 0.1022, 3.138), (2.55, 0.1411, 3.027), (2.496, 0.1221, 3.125), (2.537, 0.1366, 3.084), (-0.4592, -0.501, 3.138), (-0.5707, -0.5161, 3.027), (-0.5165, -0.5088, 3.125), (-0.558, -0.5144, 3.084), (-0.4, -0.5346, 3.138), (-0.4098, -0.6461, 3.027), (-0.4051, -0.5919, 3.125), (-0.4087, -0.6334, 3.084), (-0.4544, -0.5187, 3.138), (-0.5523, -0.5829, 3.027), (-0.5047, -0.5517, 3.125), (-0.5411, -0.5755, 3.084), (-0.4446, -0.5266, 3.138), (-0.4924, -0.6313, 3.027), (-0.4692, -0.5804, 3.125), (-0.487, -0.6193, 3.084), (-0.4, 0.5346, 3.138), (-0.4098, 0.6461, 3.027), (-0.4051, 0.5919, 3.125), (-0.4087, 0.6334, 3.084), (-0.4592, 0.501, 3.138), (-0.5707, 0.5161, 3.027), (-0.5165, 0.5088, 3.125), (-0.558, 0.5144, 3.084), (-0.4446, 0.5266, 3.138), (-0.4924, 0.6313, 3.027), (-0.4692, 0.5804, 3.125), (-0.487, 0.6193, 3.084), (-0.4544, 0.5187, 3.138), (-0.5523, 0.5829, 3.027), (-0.5047, 0.5517, 3.125), (-0.5411, 0.5755, 3.084)], [], [(108, 117, 136, 125), (3, 116, 185, 153), (7, 96, 101, 6), (109, 173, 181, 111), (7, 1, 93, 96), (94, 129, 121, 92), (1, 7, 161, 157), (2, 89, 100, 4), (5, 97, 92, 0), (6, 165, 161, 7), (1, 109, 124, 93), (113, 140, 89, 2), (116, 3, 88, 137), (109, 1, 157, 173), (152, 184, 192, 196, 188, 168, 176, 180, 172, 156, 160, 164), (0, 92, 121, 104), (97, 5, 4, 100), (110, 177, 169, 108), (3, 6, 101, 88), (67, 66, 61, 62), (12, 8, 42, 14), (44, 43, 65, 69), (62, 61, 59, 60), (14, 42, 43, 16), (52, 51, 75, 71), (75, 74, 70, 71), (16, 43, 44, 18), (19, 21, 80, 76), (79, 78, 74, 75), (18, 44, 45, 20), (35, 37, 66, 70), (83, 82, 78, 79), (20, 45, 46, 22), (41, 11, 64, 59), (85, 86, 82, 83), (22, 46, 47, 24), (49, 48, 85, 83), (81, 87, 86, 85), (24, 47, 48, 26), (13, 15, 68, 63), (77, 84, 87, 81), (26, 48, 49, 28), (29, 31, 78, 82), (73, 80, 84, 77), (28, 49, 50, 30), (46, 45, 73, 77), (69, 76, 80, 73), (30, 50, 51, 32), (54, 53, 67, 62), (65, 72, 76, 69), (32, 51, 52, 34), (23, 25, 87, 84), (58, 68, 72, 65), (34, 52, 53, 36), (39, 41, 59, 61), (57, 63, 68, 58), (36, 53, 54, 38), (43, 42, 58, 65), (56, 64, 63, 57), (38, 54, 55, 40), (51, 50, 79, 75), (13, 11, 41, 39, 37, 35, 33, 31, 29, 27, 25, 23, 21, 19, 17, 15), (40, 55, 9, 10), (17, 19, 76, 72), (71, 70, 66, 67), (10, 9, 8, 12), (33, 35, 70, 74), (10, 12, 14, 16, 18, 20, 22, 24, 26, 28, 30, 32, 34, 36, 38, 40), (60, 59, 64, 56), (8, 9, 56, 57), (25, 27, 86, 87), (55, 54, 62, 60), (42, 8, 57, 58), (47, 46, 77, 81), (31, 33, 74, 78), (15, 17, 72, 68), (50, 49, 83, 79), (37, 39, 61, 66), (21, 23, 84, 80), (53, 52, 71, 67), (45, 44, 69, 73), (11, 13, 63, 64), (27, 29, 82, 86), (9, 55, 60, 56), (48, 47, 81, 85), (95, 133, 129, 94), (137, 88, 90, 144), (93, 124, 133, 95), (148, 91, 89, 140), (144, 90, 91, 148), (125, 136, 145, 132), (132, 145, 149, 128), (128, 149, 141, 120), (97, 100, 102, 99), (99, 102, 103, 98), (98, 103, 101, 96), (88, 101, 103, 90), (90, 103, 102, 91), (91, 102, 100, 89), (96, 93, 95, 98), (98, 95, 94, 99), (99, 94, 92, 97), (105, 120, 141, 112), (111, 181, 177, 110), (185, 116, 118, 193), (117, 108, 169, 189), (197, 119, 117, 189), (193, 118, 119, 197), (133, 124, 126, 135), (135, 126, 127, 134), (134, 127, 125, 132), (137, 144, 146, 139), (139, 146, 147, 138), (138, 147, 145, 136), (129, 133, 135, 131), (131, 135, 134, 130), (130, 134, 132, 128), (144, 148, 150, 146), (146, 150, 151, 147), (147, 151, 149, 145), (121, 129, 131, 123), (123, 131, 130, 122), (122, 130, 128, 120), (148, 140, 142, 150), (150, 142, 143, 151), (151, 143, 141, 149), (120, 105, 107, 122), (122, 107, 106, 123), (123, 106, 104, 121), (140, 113, 115, 142), (142, 115, 114, 143), (143, 114, 112, 141), (108, 125, 127, 110), (110, 127, 126, 111), (111, 126, 124, 109), (116, 137, 139, 118), (118, 139, 138, 119), (119, 138, 136, 117), (112, 114, 115, 113, 2, 4, 5, 0, 104, 106, 107, 105), (164, 160, 162, 166), (166, 162, 163, 167), (167, 163, 161, 165), (160, 156, 158, 162), (162, 158, 159, 163), (163, 159, 157, 161), (152, 164, 166, 154), (154, 166, 167, 155), (155, 167, 165, 153), (172, 180, 182, 174), (174, 182, 183, 175), (175, 183, 181, 173), (180, 176, 178, 182), (182, 178, 179, 183), (183, 179, 177, 181), (176, 168, 170, 178), (178, 170, 171, 179), (179, 171, 169, 177), (192, 184, 186, 194), (194, 186, 187, 195), (195, 187, 185, 193), (196, 192, 194, 198), (198, 194, 195, 199), (199, 195, 193, 197), (188, 196, 198, 190), (190, 198, 199, 191), (191, 199, 197, 189), (168, 188, 190, 170), (170, 190, 191, 171), (171, 191, 189, 169), (156, 172, 174, 158), (158, 174, 175, 159), (159, 175, 173, 157), (184, 152, 154, 186), (186, 154, 155, 187), (187, 155, 153, 185), (6, 3, 153, 165)])
me_cube_001.polygons.foreach_set('use_smooth', [True] * 176)
me_cube_001.polygons.foreach_set('material_index', [0, 0, 0, 0, 0, 0, 0, 0, 0, 0, 0, 0, 0, 0, 0, 0, 0, 0, 0, 1, 0, 0, 1, 0, 0, 1, 0, 1, 1, 0, 1, 1, 0, 1, 1, 0, 0, 1, 0, 1, 1, 0, 1, 1, 0, 0, 1, 0, 0, 1, 0, 1, 1, 0, 1, 1, 0, 0, 1, 0, 0, 2, 0, 1, 1, 0, 1, 0, 1, 0, 1, 0, 0, 0, 1, 1, 0, 1, 1, 0, 0, 1, 1, 0, 0, 0, 0, 0, 0, 0, 0, 0, 0, 0, 0, 0, 0, 0, 0, 0, 0, 0, 0, 0, 0, 0, 0, 0, 0, 0, 0, 0, 0, 0, 0, 0, 0, 0, 0, 0, 0, 0, 0, 0, 0, 0, 0, 0, 0, 0, 0, 0, 0, 0, 0, 0, 0, 0, 0, 0, 0, 0, 0, 0, 0, 0, 0, 0, 0, 0, 0, 0, 0, 0, 0, 0, 0, 0, 0, 0, 0, 0, 0, 0, 0, 0, 0, 0, 0, 0, 0, 0, 0, 0, 0, 0])
_uv = me_cube_001.uv_layers.new(name='UVMap')
_uv.uv.foreach_set('vector', [0.8536, 0.688, 0.8536, 0.562, 0.8717, 0.5234, 0.8717, 0.7266, 0.6464, 0.5461, 0.8412, 0.5461, 0.8413, 0.5461, 0.6464, 0.5461, 0.6464, 0.6423, 0.6304, 0.6427, 0.6304, 0.6073, 0.6464, 0.6077, 0.8412, 0.7039, 0.8413, 0.7039, 0.8477, 0.7033, 0.8486, 0.703, 0.6464, 0.6423, 0.6464, 0.7039, 0.6288, 0.7419, 0.6304, 0.6427, 0.6179, 0.7504, 0.6179, 0.9885, 0.6104, 0.9899, 0.6104, 0.75, 0.6464, 0.7039, 0.6464, 0.6423, 0.6464, 0.6422, 0.6464, 0.7039, 0.375, 0.5, 0.6104, 0.5, 0.6104, 0.6072, 0.375, 0.6072, 0.375, 0.6428, 0.6104, 0.6428, 0.6104, 0.75, 0.375, 0.75, 0.6464, 0.6077, 0.6464, 0.6078, 0.6464, 0.6422, 0.6464, 0.6423, 0.6464, 0.7039, 0.8412, 0.7039, 0.8605, 0.7428, 0.6288, 0.7419, 0.375, 0.2582, 0.6104, 0.2601, 0.6104, 0.5, 0.375, 0.5, 0.8412, 0.5461, 0.6464, 0.5461, 0.6288, 0.5081, 0.8605, 0.5072, 0.8412, 0.7039, 0.6464, 0.7039, 0.6464, 0.7039, 0.8413, 0.7039, 0.6538, 0.5597, 0.8408, 0.5595, 0.8442, 0.5604, 0.845, 0.5614, 0.8453, 0.5636, 0.8453, 0.6864, 0.845, 0.6886, 0.8442, 0.6896, 0.8408, 0.6905, 0.6538, 0.6903, 0.65, 0.6375, 0.65, 0.6125, 0.375, 0.75, 0.6104, 0.75, 0.6104, 0.9899, 0.375, 0.9918, 0.6104, 0.6428, 0.375, 0.6428, 0.375, 0.6072, 0.6104, 0.6072, 0.8534, 0.6962, 0.8531, 0.6962, 0.8536, 0.6881, 0.8536, 0.688, 0.6464, 0.5461, 0.6464, 0.6077, 0.6304, 0.6073, 0.6288, 0.5081, 0.1875, 0.9698, 0.1875, 1.0, 0.125, 1.0, 0.125, 0.9698, 0.9375, 0.5, 0.9375, 0.9698, 0.875, 0.9698, 0.875, 0.5, 0.75, 0.9698, 0.8125, 0.9698, 0.8125, 0.9698, 0.75, 0.9698, 0.125, 0.9698, 0.125, 1.0, 0.0625, 1.0, 0.0625, 0.9698, 0.875, 0.5, 0.875, 0.9698, 0.8125, 0.9698, 0.8125, 0.5, 0.25, 0.9698, 0.3125, 0.9698, 0.3125, 0.9698, 0.25, 0.9698, 0.3125, 0.9698, 0.3125, 1.0, 0.25, 1.0, 0.25, 0.9698, 0.8125, 0.5, 0.8125, 0.9698, 0.75, 0.9698, 0.75, 0.5, 0.49, 0.25, 0.4717, 0.1582, 0.4717, 0.1582, 0.49, 0.25, 0.375, 0.9698, 0.375, 1.0, 0.3125, 1.0, 0.3125, 0.9698, 0.75, 0.5, 0.75, 0.9698, 0.6875, 0.9698, 0.6875, 0.5, 0.01, 0.25, 0.02827, 0.3418, 0.02827, 0.3418, 0.01, 0.25, 0.4375, 0.9698, 0.4375, 1.0, 0.375, 1.0, 0.375, 0.9698, 0.6875, 0.5, 0.6875, 0.9698, 0.625, 0.9698, 0.625, 0.5, 0.1582, 0.4717, 0.25, 0.49, 0.25, 0.49, 0.1582, 0.4717, 0.5, 0.9698, 0.5, 1.0, 0.4375, 1.0, 0.4375, 0.9698, 0.625, 0.5, 0.625, 0.9698, 0.5625, 0.9698, 0.5625, 0.5, 0.4375, 0.9698, 0.5, 0.9698, 0.5, 0.9698, 0.4375, 0.9698, 0.5625, 0.9698, 0.5625, 1.0, 0.5, 1.0, 0.5, 0.9698, 0.5625, 0.5, 0.5625, 0.9698, 0.5, 0.9698, 0.5, 0.5, 0.3418, 0.4717, 0.4197, 0.4197, 0.4197, 0.4197, 0.3418, 0.4717, 0.625, 0.9698, 0.625, 1.0, 0.5625, 1.0, 0.5625, 0.9698, 0.5, 0.5, 0.5, 0.9698, 0.4375, 0.9698, 0.4375, 0.5, 0.1582, 0.02827, 0.08029, 0.08029, 0.08029, 0.08029, 0.1582, 0.02827, 0.6875, 0.9698, 0.6875, 1.0, 0.625, 1.0, 0.625, 0.9698, 0.4375, 0.5, 0.4375, 0.9698, 0.375, 0.9698, 0.375, 0.5, 0.625, 0.9698, 0.6875, 0.9698, 0.6875, 0.9698, 0.625, 0.9698, 0.75, 0.9698, 0.75, 1.0, 0.6875, 1.0, 0.6875, 0.9698, 0.375, 0.5, 0.375, 0.9698, 0.3125, 0.9698, 0.3125, 0.5, 0.125, 0.9698, 0.1875, 0.9698, 0.1875, 0.9698, 0.125, 0.9698, 0.8125, 0.9698, 0.8125, 1.0, 0.75, 1.0, 0.75, 0.9698, 0.3125, 0.5, 0.3125, 0.9698, 0.25, 0.9698, 0.25, 0.5, 0.4197, 0.08029, 0.3418, 0.02827, 0.3418, 0.02827, 0.4197, 0.08029, 0.875, 0.9698, 0.875, 1.0, 0.8125, 1.0, 0.8125, 0.9698, 0.25, 0.5, 0.25, 0.9698, 0.1875, 0.9698, 0.1875, 0.5, 0.08029, 0.4197, 0.1582, 0.4717, 0.1582, 0.4717, 0.08029, 0.4197, 0.9375, 0.9698, 0.9375, 1.0, 0.875, 1.0, 0.875, 0.9698, 0.1875, 0.5, 0.1875, 0.9698, 0.125, 0.9698, 0.125, 0.5, 0.8125, 0.9698, 0.875, 0.9698, 0.875, 0.9698, 0.8125, 0.9698, 1.0, 0.9698, 1.0, 1.0, 0.9375, 1.0, 0.9375, 0.9698, 0.125, 0.5, 0.125, 0.9698, 0.0625, 0.9698, 0.0625, 0.5, 0.3125, 0.9698, 0.375, 0.9698, 0.375, 0.9698, 0.3125, 0.9698, 0.3418, 0.4717, 0.25, 0.49, 0.1582, 0.4717, 0.08029, 0.4197, 0.02827, 0.3418, 0.01, 0.25, 0.02827, 0.1582, 0.08029, 0.08029, 0.1582, 0.02827, 0.25, 0.01, 0.3418, 0.02827, 0.4197, 0.08029, 0.4717, 0.1582, 0.49, 0.25, 0.4717, 0.3418, 0.4197, 0.4197, 0.0625, 0.5, 0.0625, 0.9698, 0.0, 0.9698, 0.0, 0.5, 0.4717, 0.3418, 0.49, 0.25, 0.49, 0.25, 0.4717, 0.3418, 0.25, 0.9698, 0.25, 1.0, 0.1875, 1.0, 0.1875, 0.9698, 1.0, 0.5, 1.0, 0.9698, 0.9375, 0.9698, 0.9375, 0.5, 0.02827, 0.1582, 0.01, 0.25, 0.01, 0.25, 0.02827, 0.1582, 0.75, 0.49, 0.8418, 0.4717, 0.9197, 0.4197, 0.9717, 0.3418, 0.99, 0.25, 0.9717, 0.1582, 0.9197, 0.08029, 0.8418, 0.02827, 0.75, 0.01, 0.6582, 0.02827, 0.5803, 0.08029, 0.5283, 0.1582, 0.51, 0.25, 0.5283, 0.3418, 0.5803, 0.4197, 0.6582, 0.4717, 0.0625, 0.9698, 0.0625, 1.0, 0.0, 1.0, 0.0, 0.9698, 0.9375, 0.9698, 1.0, 0.9698, 1.0, 0.9698, 0.9375, 0.9698, 0.3418, 0.02827, 0.25, 0.01, 0.25, 0.01, 0.3418, 0.02827, 0.0625, 0.9698, 0.125, 0.9698, 0.125, 0.9698, 0.0625, 0.9698, 0.875, 0.9698, 0.9375, 0.9698, 0.9375, 0.9698, 0.875, 0.9698, 0.5625, 0.9698, 0.625, 0.9698, 0.625, 0.9698, 0.5625, 0.9698, 0.08029, 0.08029, 0.02827, 0.1582, 0.02827, 0.1582, 0.08029, 0.08029, 0.4197, 0.4197, 0.4717, 0.3418, 0.4717, 0.3418, 0.4197, 0.4197, 0.375, 0.9698, 0.4375, 0.9698, 0.4375, 0.9698, 0.375, 0.9698, 0.02827, 0.3418, 0.08029, 0.4197, 0.08029, 0.4197, 0.02827, 0.3418, 0.4717, 0.1582, 0.4197, 0.08029, 0.4197, 0.08029, 0.4717, 0.1582, 0.1875, 0.9698, 0.25, 0.9698, 0.25, 0.9698, 0.1875, 0.9698, 0.6875, 0.9698, 0.75, 0.9698, 0.75, 0.9698, 0.6875, 0.9698, 0.25, 0.49, 0.3418, 0.4717, 0.3418, 0.4717, 0.25, 0.49, 0.25, 0.01, 0.1582, 0.02827, 0.1582, 0.02827, 0.25, 0.01, 0.0, 0.9698, 0.0625, 0.9698, 0.0625, 0.9698, 0.0, 0.9698, 0.5, 0.9698, 0.5625, 0.9698, 0.5625, 0.9698, 0.5, 0.9698, 0.6268, 0.7461, 0.8627, 0.7465, 0.8646, 0.75, 0.6254, 0.75, 0.8605, 0.5072, 0.6288, 0.5081, 0.6268, 0.5039, 0.8627, 0.5035, 0.6288, 0.7419, 0.8605, 0.7428, 0.8627, 0.7465, 0.6268, 0.7461, 0.6179, 0.2615, 0.6179, 0.4996, 0.6104, 0.5, 0.6104, 0.2601, 0.8627, 0.5035, 0.6268, 0.5039, 0.6254, 0.5, 0.8646, 0.5, 0.8717, 0.7266, 0.8717, 0.5234, 0.8735, 0.5197, 0.8735, 0.7303, 0.8735, 0.7303, 0.8735, 0.5197, 0.875, 0.517, 0.875, 0.733, 0.619, 0.01701, 0.619, 0.233, 0.6105, 0.2338, 0.6105, 0.0162, 0.6104, 0.6428, 0.6104, 0.6072, 0.6179, 0.6069, 0.6179, 0.6431, 0.6179, 0.6431, 0.6179, 0.6069, 0.6276, 0.6072, 0.6276, 0.6428, 0.6276, 0.6428, 0.6276, 0.6072, 0.6304, 0.6073, 0.6304, 0.6427, 0.6288, 0.5081, 0.6304, 0.6073, 0.6276, 0.6072, 0.6268, 0.5039, 0.6268, 0.5039, 0.6276, 0.6072, 0.6179, 0.6069, 0.6179, 0.5004, 0.6179, 0.5004, 0.6179, 0.6069, 0.6104, 0.6072, 0.6104, 0.5, 0.6304, 0.6427, 0.6288, 0.7419, 0.6268, 0.7461, 0.6276, 0.6428, 0.6276, 0.6428, 0.6268, 0.7461, 0.6179, 0.7496, 0.6179, 0.6431, 0.6179, 0.6431, 0.6179, 0.7496, 0.6104, 0.75, 0.6104, 0.6428, 0.375, 0.01619, 0.6105, 0.0162, 0.6105, 0.2338, 0.375, 0.2338, 0.8486, 0.703, 0.8477, 0.7033, 0.8531, 0.6962, 0.8534, 0.6962, 0.8413, 0.5461, 0.8412, 0.5461, 0.8486, 0.547, 0.8477, 0.5467, 0.8536, 0.562, 0.8536, 0.688, 0.8536, 0.6881, 0.8536, 0.5619, 0.8531, 0.5538, 0.8534, 0.5538, 0.8536, 0.562, 0.8536, 0.5619, 0.8477, 0.5467, 0.8486, 0.547, 0.8534, 0.5538, 0.8531, 0.5538, 0.8627, 0.7465, 0.8605, 0.7428, 0.8682, 0.7411, 0.8696, 0.7455, 0.8696, 0.7455, 0.8682, 0.7411, 0.8713, 0.735, 0.8732, 0.7386, 0.8732, 0.7386, 0.8713, 0.735, 0.8717, 0.7266, 0.8735, 0.7303, 0.8605, 0.5072, 0.8627, 0.5035, 0.8696, 0.5045, 0.8682, 0.5089, 0.8682, 0.5089, 0.8696, 0.5045, 0.8732, 0.5114, 0.8713, 0.515, 0.8713, 0.515, 0.8732, 0.5114, 0.8735, 0.5197, 0.8717, 0.5234, 0.8646, 0.75, 0.8627, 0.7465, 0.8696, 0.7455, 0.8705, 0.7495, 0.8705, 0.7495, 0.8696, 0.7455, 0.8732, 0.7386, 0.8747, 0.7413, 0.8747, 0.7413, 0.8732, 0.7386, 0.8735, 0.7303, 0.875, 0.733, 0.8627, 0.5035, 0.8646, 0.5, 0.8705, 0.5005, 0.8696, 0.5045, 0.8696, 0.5045, 0.8705, 0.5005, 0.8747, 0.5087, 0.8732, 0.5114, 0.8732, 0.5114, 0.8747, 0.5087, 0.875, 0.517, 0.8735, 0.5197, 0.6104, 0.9899, 0.6179, 0.9885, 0.6181, 0.9939, 0.6107, 0.9951, 0.6107, 0.9951, 0.6181, 0.9939, 0.6179, 0.9989, 0.6122, 0.9997, 0.6119, 0.007881, 0.6205, 0.008675, 0.619, 0.01701, 0.6105, 0.0162, 0.6179, 0.2615, 0.6104, 0.2601, 0.6106, 0.2549, 0.6181, 0.2561, 0.6181, 0.2561, 0.6106, 0.2549, 0.6117, 0.2421, 0.6205, 0.2413, 0.6205, 0.2413, 0.6117, 0.2421, 0.6105, 0.2338, 0.619, 0.233, 0.6105, 0.0162, 0.375, 0.01619, 0.376, 0.007877, 0.6115, 0.007881, 0.6115, 0.007881, 0.376, 0.007877, 0.3793, 0.0, 0.6105, 0.0, 0.6104, 0.9951, 0.375, 0.996, 0.375, 0.9918, 0.6104, 0.9899, 0.6104, 0.2601, 0.375, 0.2582, 0.293, 0.3366, 0.6106, 0.2549, 0.6106, 0.2549, 0.293, 0.3366, 0.2926, 0.3307, 0.6117, 0.2421, 0.6117, 0.2421, 0.2926, 0.3307, 0.375, 0.2338, 0.6105, 0.2338, 0.8536, 0.688, 0.8717, 0.7266, 0.8713, 0.735, 0.8534, 0.6962, 0.8534, 0.6962, 0.8713, 0.735, 0.8682, 0.7411, 0.8486, 0.703, 0.8486, 0.703, 0.8682, 0.7411, 0.8605, 0.7428, 0.8412, 0.7039, 0.8412, 0.5461, 0.8605, 0.5072, 0.8682, 0.5089, 0.8486, 0.547, 0.8486, 0.547, 0.8682, 0.5089, 0.8713, 0.515, 0.8534, 0.5538, 0.8534, 0.5538, 0.8713, 0.515, 0.8717, 0.5234, 0.8536, 0.562, 0.125, 0.5162, 0.2926, 0.3307, 0.293, 0.3366, 0.1332, 0.5, 0.375, 0.5, 0.375, 0.6072, 0.375, 0.6428, 0.375, 0.75, 0.1332, 0.75, 0.129, 0.7481, 0.1259, 0.7421, 0.125, 0.7338, 0.65, 0.6125, 0.65, 0.6375, 0.6481, 0.6399, 0.6481, 0.6101, 0.6481, 0.6101, 0.6481, 0.6399, 0.6464, 0.6422, 0.6464, 0.6078, 0.6464, 0.6078, 0.6464, 0.6422, 0.6464, 0.6422, 0.6464, 0.6078, 0.65, 0.6375, 0.6538, 0.6903, 0.6501, 0.6973, 0.6481, 0.6399, 0.6481, 0.6399, 0.6501, 0.6973, 0.6467, 0.7036, 0.6464, 0.6422, 0.6464, 0.6422, 0.6467, 0.7036, 0.6464, 0.7039, 0.6464, 0.6422, 0.6538, 0.5597, 0.65, 0.6125, 0.6481, 0.6101, 0.6501, 0.5527, 0.6501, 0.5527, 0.6481, 0.6101, 0.6464, 0.6078, 0.6467, 0.5464, 0.6467, 0.5464, 0.6464, 0.6078, 0.6464, 0.6078, 0.6464, 0.5461, 0.8408, 0.6905, 0.8442, 0.6896, 0.8461, 0.6964, 0.8411, 0.6975, 0.8411, 0.6975, 0.8461, 0.6964, 0.8477, 0.7032, 0.8413, 0.7039, 0.8413, 0.7039, 0.8477, 0.7032, 0.8477, 0.7033, 0.8413, 0.7039, 0.8442, 0.6896, 0.845, 0.6886, 0.8489, 0.6927, 0.8461, 0.6964, 0.8461, 0.6964, 0.8489, 0.6927, 0.853, 0.6962, 0.8477, 0.7032, 0.8477, 0.7032, 0.853, 0.6962, 0.8531, 0.6962, 0.8477, 0.7033, 0.845, 0.6886, 0.8453, 0.6864, 0.8497, 0.6873, 0.8489, 0.6927, 0.8489, 0.6927, 0.8497, 0.6873, 0.8536, 0.6881, 0.853, 0.6962, 0.853, 0.6962, 0.8536, 0.6881, 0.8536, 0.6881, 0.8531, 0.6962, 0.8442, 0.5604, 0.8408, 0.5595, 0.8411, 0.5525, 0.8461, 0.5536, 0.8461, 0.5536, 0.8411, 0.5525, 0.8413, 0.5461, 0.8477, 0.5468, 0.8477, 0.5468, 0.8413, 0.5461, 0.8413, 0.5461, 0.8477, 0.5467, 0.845, 0.5614, 0.8442, 0.5604, 0.8461, 0.5536, 0.8489, 0.5573, 0.8489, 0.5573, 0.8461, 0.5536, 0.8477, 0.5468, 0.853, 0.5538, 0.853, 0.5538, 0.8477, 0.5468, 0.8477, 0.5467, 0.8531, 0.5538, 0.8453, 0.5636, 0.845, 0.5614, 0.8489, 0.5573, 0.8497, 0.5627, 0.8497, 0.5627, 0.8489, 0.5573, 0.853, 0.5538, 0.8536, 0.5619, 0.8536, 0.5619, 0.853, 0.5538, 0.8531, 0.5538, 0.8536, 0.5619, 0.8453, 0.6864, 0.8453, 0.5636, 0.8497, 0.5627, 0.8497, 0.6873, 0.8497, 0.6873, 0.8497, 0.5627, 0.8536, 0.5619, 0.8536, 0.6881, 0.8536, 0.6881, 0.8536, 0.5619, 0.8536, 0.5619, 0.8536, 0.6881, 0.6538, 0.6903, 0.8408, 0.6905, 0.8411, 0.6975, 0.6501, 0.6973, 0.6501, 0.6973, 0.8411, 0.6975, 0.8413, 0.7039, 0.6467, 0.7036, 0.6467, 0.7036, 0.8413, 0.7039, 0.8413, 0.7039, 0.6464, 0.7039, 0.8408, 0.5595, 0.6538, 0.5597, 0.6501, 0.5527, 0.8411, 0.5525, 0.8411, 0.5525, 0.6501, 0.5527, 0.6467, 0.5464, 0.8413, 0.5461, 0.8413, 0.5461, 0.6467, 0.5464, 0.6464, 0.5461, 0.8413, 0.5461, 0.6464, 0.6077, 0.6464, 0.5461, 0.6464, 0.5461, 0.6464, 0.6078])
me_cube_001.materials.append(mat_mat1)
me_cube_001.materials.append(mat_mat2)
me_cube_001.materials.append(mat_material)
me_cube_001.use_remesh_fix_poles = True
me_cube_001.use_remesh_preserve_attributes = False
me_cube_001.use_mirror_y = True
me_cube_001.use_mirror_vertex_groups = False
me_cube_001.update()
me_cylinder_004 = bpy.data.meshes.new('Cylinder.004')
me_cylinder_004.from_pydata([(2.438e-07, 0.7788, -1.0), (-2.689e-07, 0.436, 1.0), (0.5507, 0.5507, -1.0), (0.3083, 0.3083, 1.0), (0.7788, -1.71e-08, -1.0), (0.436, -9.623e-09, 1.0), (0.5507, -0.5507, -1.0), (0.3083, -0.3083, 1.0), (1.758e-07, -0.7788, -1.0), (-3.07e-07, -0.436, 1.0), (-0.5507, -0.5507, -1.0), (-0.3083, -0.3083, 1.0), (-0.7788, 2.624e-08, -1.0), (-0.436, 1.464e-08, 1.0), (-0.5507, 0.5507, -1.0), (-0.3083, 0.3083, 1.0)], [], [(0, 1, 3, 2), (2, 3, 5, 4), (4, 5, 7, 6), (6, 7, 9, 8), (8, 9, 11, 10), (10, 11, 13, 12), (3, 1, 15, 13, 11, 9, 7, 5), (12, 13, 15, 14), (14, 15, 1, 0), (0, 2, 4, 6, 8, 10, 12, 14)])
me_cylinder_004.polygons.foreach_set('use_smooth', [True] * 10)
_uv = me_cylinder_004.uv_layers.new(name='UVMap')
_uv.uv.foreach_set('vector', [1.0, 0.5, 1.0, 1.0, 0.875, 1.0, 0.875, 0.5, 0.875, 0.5, 0.875, 1.0, 0.75, 1.0, 0.75, 0.5, 0.75, 0.5, 0.75, 1.0, 0.625, 1.0, 0.625, 0.5, 0.625, 0.5, 0.625, 1.0, 0.5, 1.0, 0.5, 0.5, 0.5, 0.5, 0.5, 1.0, 0.375, 1.0, 0.375, 0.5, 0.375, 0.5, 0.375, 1.0, 0.25, 1.0, 0.25, 0.5, 0.4197, 0.4197, 0.25, 0.49, 0.08029, 0.4197, 0.01, 0.25, 0.08029, 0.08029, 0.25, 0.01, 0.4197, 0.08029, 0.49, 0.25, 0.25, 0.5, 0.25, 1.0, 0.125, 1.0, 0.125, 0.5, 0.125, 0.5, 0.125, 1.0, 0.0, 1.0, 0.0, 0.5, 0.75, 0.49, 0.9197, 0.4197, 0.99, 0.25, 0.9197, 0.08029, 0.75, 0.01, 0.5803, 0.08029, 0.51, 0.25, 0.5803, 0.4197])
me_cylinder_004.materials.append(mat_mat2)
me_cylinder_004.use_remesh_fix_poles = True
me_cylinder_004.use_remesh_preserve_attributes = False
me_cylinder_004.use_mirror_vertex_groups = False
me_cylinder_004.update()
me_cylinder_005 = bpy.data.meshes.new('Cylinder.005')
me_cylinder_005.from_pydata([(0.0, 1.0, -1.0), (0.0, 1.0, 1.0), (0.7071, 0.7071, -1.0), (0.7071, 0.7071, 1.0), (1.0, -4.371e-08, -1.0), (1.0, -4.371e-08, 1.0), (0.7071, -0.7071, -1.0), (0.7071, -0.7071, 1.0), (-8.742e-08, -1.0, -1.0), (-8.742e-08, -1.0, 1.0), (-0.7071, -0.7071, -1.0), (-0.7071, -0.7071, 1.0), (-1.0, 1.192e-08, -1.0), (-1.0, 1.192e-08, 1.0), (-0.7071, 0.7071, -1.0), (-0.7071, 0.7071, 1.0)], [], [(0, 1, 3, 2), (2, 3, 5, 4), (4, 5, 7, 6), (6, 7, 9, 8), (8, 9, 11, 10), (10, 11, 13, 12), (3, 1, 15, 13, 11, 9, 7, 5), (12, 13, 15, 14), (14, 15, 1, 0), (0, 2, 4, 6, 8, 10, 12, 14)])
me_cylinder_005.polygons.foreach_set('use_smooth', [True] * 10)
_uv = me_cylinder_005.uv_layers.new(name='UVMap')
_uv.uv.foreach_set('vector', [1.0, 0.5, 1.0, 1.0, 0.875, 1.0, 0.875, 0.5, 0.875, 0.5, 0.875, 1.0, 0.75, 1.0, 0.75, 0.5, 0.75, 0.5, 0.75, 1.0, 0.625, 1.0, 0.625, 0.5, 0.625, 0.5, 0.625, 1.0, 0.5, 1.0, 0.5, 0.5, 0.5, 0.5, 0.5, 1.0, 0.375, 1.0, 0.375, 0.5, 0.375, 0.5, 0.375, 1.0, 0.25, 1.0, 0.25, 0.5, 0.4197, 0.4197, 0.25, 0.49, 0.08029, 0.4197, 0.01, 0.25, 0.08029, 0.08029, 0.25, 0.01, 0.4197, 0.08029, 0.49, 0.25, 0.25, 0.5, 0.25, 1.0, 0.125, 1.0, 0.125, 0.5, 0.125, 0.5, 0.125, 1.0, 0.0, 1.0, 0.0, 0.5, 0.75, 0.49, 0.9197, 0.4197, 0.99, 0.25, 0.9197, 0.08029, 0.75, 0.01, 0.5803, 0.08029, 0.51, 0.25, 0.5803, 0.4197])
me_cylinder_005.materials.append(mat_mat2)
me_cylinder_005.use_remesh_fix_poles = True
me_cylinder_005.use_remesh_preserve_attributes = False
me_cylinder_005.use_mirror_vertex_groups = False
me_cylinder_005.update()
me_plane_001 = bpy.data.meshes.new('Plane.001')
me_plane_001.from_pydata([(-1.0, -1.0, 0.0), (1.0, -1.0, 0.0), (-1.0, 1.0, 0.0), (1.0, 1.0, 0.0)], [], [(0, 1, 3, 2)])
_uv = me_plane_001.uv_layers.new(name='UVMap')
_uv.uv.foreach_set('vector', [0.0, 0.0, 1.0, 0.0, 1.0, 1.0, 0.0, 1.0])
me_plane_001.materials.append(mat_voile)
me_plane_001.use_remesh_fix_poles = True
me_plane_001.use_remesh_preserve_attributes = False
me_plane_001.use_mirror_vertex_groups = False
me_plane_001.update()
me_cube_002 = bpy.data.meshes.new('Cube.002')
me_cube_002.from_pydata([(-1.0, -1.0, -1.0), (-1.0, -1.0, 1.0), (-1.0, 1.0, -1.0), (-1.0, 1.0, 1.0), (1.0, -1.0, -1.0), (1.0, -1.0, 1.0), (1.0, 1.0, -1.0), (1.0, 1.0, 1.0)], [], [(0, 1, 3, 2), (2, 3, 7, 6), (6, 7, 5, 4), (4, 5, 1, 0), (2, 6, 4, 0), (7, 3, 1, 5)])
_uv = me_cube_002.uv_layers.new(name='UVMap')
_uv.uv.foreach_set('vector', [0.375, 0.0, 0.625, 0.0, 0.625, 0.25, 0.375, 0.25, 0.375, 0.25, 0.625, 0.25, 0.625, 0.5, 0.375, 0.5, 0.375, 0.5, 0.625, 0.5, 0.625, 0.75, 0.375, 0.75, 0.375, 0.75, 0.625, 0.75, 0.625, 1.0, 0.375, 1.0, 0.125, 0.5, 0.375, 0.5, 0.375, 0.75, 0.125, 0.75, 0.625, 0.5, 0.875, 0.5, 0.875, 0.75, 0.625, 0.75])
me_cube_002.materials.append(mat_material)
me_cube_002.use_remesh_fix_poles = True
me_cube_002.use_remesh_preserve_attributes = False
me_cube_002.use_mirror_vertex_groups = False
me_cube_002.update()
me_cube_003 = bpy.data.meshes.new('Cube.003')
me_cube_003.from_pydata([(-1.0, -1.0, -1.0), (-1.0, -1.0, 1.0), (-1.0, 1.0, -1.0), (-1.0, 1.0, 1.0), (1.0, -1.0, -1.0), (1.0, -1.0, 1.0), (1.0, 1.0, -1.0), (1.0, 1.0, 1.0)], [], [(0, 1, 3, 2), (2, 3, 7, 6), (6, 7, 5, 4), (4, 5, 1, 0), (2, 6, 4, 0), (7, 3, 1, 5)])
_uv = me_cube_003.uv_layers.new(name='UVMap')
_uv.uv.foreach_set('vector', [0.375, 0.0, 0.625, 0.0, 0.625, 0.25, 0.375, 0.25, 0.375, 0.25, 0.625, 0.25, 0.625, 0.5, 0.375, 0.5, 0.375, 0.5, 0.625, 0.5, 0.625, 0.75, 0.375, 0.75, 0.375, 0.75, 0.625, 0.75, 0.625, 1.0, 0.375, 1.0, 0.125, 0.5, 0.375, 0.5, 0.375, 0.75, 0.125, 0.75, 0.625, 0.5, 0.875, 0.5, 0.875, 0.75, 0.625, 0.75])
me_cube_003.materials.append(mat_material)
me_cube_003.use_remesh_fix_poles = True
me_cube_003.use_remesh_preserve_attributes = False
me_cube_003.use_mirror_vertex_groups = False
me_cube_003.update()
me_cube_005 = bpy.data.meshes.new('Cube.005')
me_cube_005.from_pydata([(-1.0, -1.0, -1.0), (-1.0, -1.0, 1.0), (-1.0, 1.0, -1.0), (-1.0, 1.0, 1.0), (1.0, -1.0, -1.0), (1.0, -1.0, 1.0), (1.0, 1.0, -1.0), (1.0, 1.0, 1.0)], [], [(0, 1, 3, 2), (2, 3, 7, 6), (6, 7, 5, 4), (4, 5, 1, 0), (2, 6, 4, 0), (7, 3, 1, 5)])
_uv = me_cube_005.uv_layers.new(name='UVMap')
_uv.uv.foreach_set('vector', [0.375, 0.0, 0.625, 0.0, 0.625, 0.25, 0.375, 0.25, 0.375, 0.25, 0.625, 0.25, 0.625, 0.5, 0.375, 0.5, 0.375, 0.5, 0.625, 0.5, 0.625, 0.75, 0.375, 0.75, 0.375, 0.75, 0.625, 0.75, 0.625, 1.0, 0.375, 1.0, 0.125, 0.5, 0.375, 0.5, 0.375, 0.75, 0.125, 0.75, 0.625, 0.5, 0.875, 0.5, 0.875, 0.75, 0.625, 0.75])
me_cube_005.materials.append(mat_material)
me_cube_005.use_remesh_fix_poles = True
me_cube_005.use_remesh_preserve_attributes = False
me_cube_005.use_mirror_vertex_groups = False
me_cube_005.update()
me_cube_004 = bpy.data.meshes.new('Cube.004')
me_cube_004.from_pydata([(-1.0, -1.0, -1.0), (-1.0, -1.0, 1.0), (-1.0, 1.0, -1.0), (-1.0, 1.0, 1.0), (1.0, -1.0, -1.0), (1.0, -1.0, 1.0), (1.0, 1.0, -1.0), (1.0, 1.0, 1.0)], [], [(0, 1, 3, 2), (2, 3, 7, 6), (6, 7, 5, 4), (4, 5, 1, 0), (2, 6, 4, 0), (7, 3, 1, 5)])
_uv = me_cube_004.uv_layers.new(name='UVMap')
_uv.uv.foreach_set('vector', [0.375, 0.0, 0.625, 0.0, 0.625, 0.25, 0.375, 0.25, 0.375, 0.25, 0.625, 0.25, 0.625, 0.5, 0.375, 0.5, 0.375, 0.5, 0.625, 0.5, 0.625, 0.75, 0.375, 0.75, 0.375, 0.75, 0.625, 0.75, 0.625, 1.0, 0.375, 1.0, 0.125, 0.5, 0.375, 0.5, 0.375, 0.75, 0.125, 0.75, 0.625, 0.5, 0.875, 0.5, 0.875, 0.75, 0.625, 0.75])
me_cube_004.materials.append(mat_material)
me_cube_004.use_remesh_fix_poles = True
me_cube_004.use_remesh_preserve_attributes = False
me_cube_004.use_mirror_vertex_groups = False
me_cube_004.update()
me_cube_006 = bpy.data.meshes.new('Cube.006')
me_cube_006.from_pydata([(-1.0, -1.0, -1.0), (-1.0, -1.0, 1.0), (-1.0, 1.0, -1.0), (-1.0, 1.0, 1.0), (1.0, -1.0, -1.0), (1.0, -1.0, 1.0), (1.0, 1.0, -1.0), (1.0, 1.0, 1.0)], [], [(0, 1, 3, 2), (2, 3, 7, 6), (6, 7, 5, 4), (4, 5, 1, 0), (2, 6, 4, 0), (7, 3, 1, 5)])
_uv = me_cube_006.uv_layers.new(name='UVMap')
_uv.uv.foreach_set('vector', [0.375, 0.0, 0.625, 0.0, 0.625, 0.25, 0.375, 0.25, 0.375, 0.25, 0.625, 0.25, 0.625, 0.5, 0.375, 0.5, 0.375, 0.5, 0.625, 0.5, 0.625, 0.75, 0.375, 0.75, 0.375, 0.75, 0.625, 0.75, 0.625, 1.0, 0.375, 1.0, 0.125, 0.5, 0.375, 0.5, 0.375, 0.75, 0.125, 0.75, 0.625, 0.5, 0.875, 0.5, 0.875, 0.75, 0.625, 0.75])
me_cube_006.materials.append(mat_material)
me_cube_006.use_remesh_fix_poles = True
me_cube_006.use_remesh_preserve_attributes = False
me_cube_006.use_mirror_vertex_groups = False
me_cube_006.update()
me_cube_007 = bpy.data.meshes.new('Cube.007')
me_cube_007.from_pydata([(-1.0, -1.0, -1.0), (-1.0, -1.0, 1.0), (-1.0, 1.0, -1.0), (-1.0, 1.0, 1.0), (1.0, -1.0, -1.0), (1.0, -1.0, 1.0), (1.0, 1.0, -1.0), (1.0, 1.0, 1.0)], [], [(0, 1, 3, 2), (2, 3, 7, 6), (6, 7, 5, 4), (4, 5, 1, 0), (2, 6, 4, 0), (7, 3, 1, 5)])
_uv = me_cube_007.uv_layers.new(name='UVMap')
_uv.uv.foreach_set('vector', [0.375, 0.0, 0.625, 0.0, 0.625, 0.25, 0.375, 0.25, 0.375, 0.25, 0.625, 0.25, 0.625, 0.5, 0.375, 0.5, 0.375, 0.5, 0.625, 0.5, 0.625, 0.75, 0.375, 0.75, 0.375, 0.75, 0.625, 0.75, 0.625, 1.0, 0.375, 1.0, 0.125, 0.5, 0.375, 0.5, 0.375, 0.75, 0.125, 0.75, 0.625, 0.5, 0.875, 0.5, 0.875, 0.75, 0.625, 0.75])
me_cube_007.materials.append(mat_material)
me_cube_007.use_remesh_fix_poles = True
me_cube_007.use_remesh_preserve_attributes = False
me_cube_007.use_mirror_vertex_groups = False
me_cube_007.update()

# ---- objects
ob_coque = bpy.data.objects.new('Coque', me_cube)
ob_light = bpy.data.objects.new('Light', light_light)
ob_camera = bpy.data.objects.new('Camera', cam_camera)
ob_empty = bpy.data.objects.new('Empty', None)
ob_empty_001 = bpy.data.objects.new('Empty.001', None)
ob_bateau = bpy.data.objects.new('Bateau', me_cube_001)
ob_empty_002 = bpy.data.objects.new('Empty.002', None)
ob_mat = bpy.data.objects.new('Mat', me_cylinder_004)
ob_mat_001 = bpy.data.objects.new('Mat.001', me_cylinder_005)
ob_plane = bpy.data.objects.new('Plane', me_plane_001)
ob_viitres = bpy.data.objects.new('Viitres', me_cube_002)
ob_cube_003 = bpy.data.objects.new('Cube.003', me_cube_003)
ob_cube_005 = bpy.data.objects.new('Cube.005', me_cube_005)
ob_cube_004 = bpy.data.objects.new('Cube.004', me_cube_004)
ob_cube_006 = bpy.data.objects.new('Cube.006', me_cube_006)
ob_cube_007 = bpy.data.objects.new('Cube.007', me_cube_007)

# ---- transforms, parenting, visibility, modifiers, constraints
ob_coque.location = (0.0, 0.0, 0.0)
ob_coque.lock_rotations_4d = False
ob_coque.empty_display_type = 'ARROWS'
ob_coque.lineart.crease_threshold = 0.0
ob_light.location = (4.076, 1.005, 5.904)
ob_light.rotation_euler = (0.6503, 0.05522, 1.866)
ob_light.lock_rotations_4d = False
ob_light.empty_display_type = 'ARROWS'
ob_light.color = (0.0, 0.0, 0.0, 0.0)
ob_light.lineart.crease_threshold = 0.0
ob_camera.location = (15.55, -14.65, 10.21)
ob_camera.rotation_euler = (1.135, -0.0, 0.8149)
ob_camera.scale = (2.232, 2.232, 2.232)
ob_camera.lock_rotations_4d = False
ob_camera.empty_display_type = 'ARROWS'
ob_camera.color = (0.0, 0.0, 0.0, 0.0)
ob_camera.display_type = 'WIRE'
ob_camera.lineart.crease_threshold = 0.0
ob_empty.location = (0.2783, -5.11, 1.141)
ob_empty.rotation_euler = (1.571, 0.0, -3.142)
ob_empty.scale = (1.419, 1.419, 1.419)
ob_empty.empty_display_type = 'IMAGE'
ob_empty.empty_display_size = 5.0
ob_empty.lineart.crease_threshold = 0.0
ob_empty_001.location = (0.1063, 0.1639, -2.514)
ob_empty_001.rotation_euler = (0.0, -0.0, -1.571)
ob_empty_001.empty_display_type = 'IMAGE'
ob_empty_001.empty_display_size = 5.0
ob_empty_001.lineart.crease_threshold = 0.0
ob_bateau.location = (0.0, 0.0, -0.1204)
ob_bateau.scale = (0.5101, 0.5101, 0.5101)
ob_bateau.lineart.crease_threshold = 0.0
ob_bateau.use_mesh_mirror_y = True
ob_empty_002.location = (1.101, -3.452, 2.903)
ob_empty_002.rotation_euler = (1.571, 0.0, 0.0)
ob_empty_002.scale = (0.9128, 0.9128, 0.9128)
ob_empty_002.empty_display_type = 'IMAGE'
ob_empty_002.empty_display_size = 5.0
ob_empty_002.lineart.crease_threshold = 0.0
ob_mat.parent = ob_mat_001
ob_mat.matrix_parent_inverse = Matrix(((36.79, -0.0, -0.0, -17.11), (-0.0, 2.777e-06, -36.79, 150.0), (0.0, 0.809, 6.108e-08, -2.491e-07), (-0.0, 0.0, -0.0, 1.0)))
ob_mat.location = (0.4382, 4.385e-08, 2.6)
ob_mat.scale = (0.05647, 0.05647, 1.679)
ob_mat.lineart.crease_threshold = 0.0
ob_mat_001.location = (0.4651, 0.0, 4.079)
ob_mat_001.rotation_euler = (-1.571, -0.0, 0.0)
ob_mat_001.scale = (0.02718, 0.02718, 1.236)
ob_mat_001.lineart.crease_threshold = 0.0
ob_plane.parent = ob_mat_001
ob_plane.matrix_parent_inverse = Matrix(((36.79, -0.0, -0.0, -17.11), (-0.0, 2.777e-06, -36.79, 150.0), (0.0, 0.809, 6.108e-08, -2.491e-07), (-0.0, 0.0, -0.0, 1.0)))
ob_plane.location = (0.4817, 0.0, 3.096)
ob_plane.rotation_euler = (-0.0, 1.571, -0.0)
ob_plane.scale = (1.0, 1.198, 1.0)
ob_plane.lineart.crease_threshold = 0.0
ob_viitres.location = (0.7415, 0.3197, 1.13)
ob_viitres.scale = (0.1323, 0.01915, 0.1937)
ob_viitres.lineart.crease_threshold = 0.0
ob_cube_003.parent = ob_viitres
ob_cube_003.matrix_parent_inverse = Matrix(((7.557, -0.0, 0.0, -5.603), (-0.0, 52.22, -0.0, -16.69), (0.0, -0.0, 5.162, -5.833), (-0.0, 0.0, -0.0, 1.0)))
ob_cube_003.location = (0.1466, 0.3197, 1.13)
ob_cube_003.scale = (0.1323, 0.01915, 0.1937)
ob_cube_003.lineart.crease_threshold = 0.0
ob_cube_005.parent = ob_viitres
ob_cube_005.matrix_parent_inverse = Matrix(((7.557, -0.0, 0.0, -5.603), (-0.0, 52.22, -0.0, -16.69), (0.0, -0.0, 5.162, -5.833), (-0.0, 0.0, -0.0, 1.0)))
ob_cube_005.location = (0.7415, -0.3221, 1.13)
ob_cube_005.scale = (0.1323, 0.01915, 0.1937)
ob_cube_005.lineart.crease_threshold = 0.0
ob_cube_004.parent = ob_viitres
ob_cube_004.matrix_parent_inverse = Matrix(((7.557, -0.0, 0.0, -5.603), (-0.0, 52.22, -0.0, -16.69), (0.0, -0.0, 5.162, -5.833), (-0.0, 0.0, -0.0, 1.0)))
ob_cube_004.location = (0.1466, -0.3221, 1.13)
ob_cube_004.scale = (0.1323, 0.01915, 0.1937)
ob_cube_004.lineart.crease_threshold = 0.0
ob_cube_006.parent = ob_viitres
ob_cube_006.matrix_parent_inverse = Matrix(((7.557, -0.0, 0.0, -5.603), (-0.0, 52.22, -0.0, -16.69), (0.0, -0.0, 5.162, -5.833), (-0.0, 0.0, -0.0, 1.0)))
ob_cube_006.location = (-0.6482, 0.496, 0.4685)
ob_cube_006.scale = (0.1323, 0.01915, 0.1937)
ob_cube_006.lineart.crease_threshold = 0.0
ob_cube_007.parent = ob_cube_006
ob_cube_007.matrix_parent_inverse = Matrix(((7.557, -0.0, 0.0, 4.898), (-0.0, 52.22, -0.0, -25.9), (0.0, 0.0, 5.162, -2.419), (-0.0, 0.0, -0.0, 1.0)))
ob_cube_007.location = (-0.6482, -0.5005, 0.4685)
ob_cube_007.scale = (0.1323, 0.01915, 0.1937)
ob_cube_007.lineart.crease_threshold = 0.0

# ---- collection membership
col_collection.objects.link(ob_coque)
col_collection.objects.link(ob_light)
col_collection.objects.link(ob_camera)
col_collection.objects.link(ob_empty)
col_collection.objects.link(ob_empty_001)
col_collection.objects.link(ob_bateau)
col_collection.objects.link(ob_empty_002)
col_collection.objects.link(ob_mat)
col_collection.objects.link(ob_mat_001)
col_collection.objects.link(ob_plane)
col_collection.objects.link(ob_viitres)
col_collection.objects.link(ob_cube_003)
col_collection.objects.link(ob_cube_005)
col_collection.objects.link(ob_cube_004)
col_collection.objects.link(ob_cube_006)
col_collection.objects.link(ob_cube_007)

# ---- scene / render settings (as saved in the file)
scene.camera = ob_camera
scene.frame_start = 1; scene.frame_end = 250; scene.frame_set(1)
scene.render.engine = 'BLENDER_EEVEE_NEXT'
scene.cycles.use_denoising = False
scene.cycles.samples = 128
scene.cycles.sampling_pattern = 'TABULATED_SOBOL'
scene.cycles.use_adaptive_sampling = False
scene.cycles.use_light_tree = False
scene.view_settings.view_transform = 'Filmic'
bpy.context.view_layer.update()
